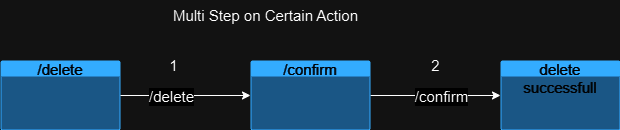

The diagram above was exported from draw.io. Its source (the exported page's mxGraphModel, read from the mxfile embedded in the PNG):
<mxGraphModel dx="971" dy="443" grid="1" gridSize="10" guides="1" tooltips="1" connect="1" arrows="1" fold="1" page="1" pageScale="1" pageWidth="850" pageHeight="1100" math="0" shadow="0">
  <root>
    <mxCell id="0" />
    <mxCell id="1" parent="0" />
    <mxCell id="zzgn7mpViXVvDHWs25Kt-8" value="" style="edgeStyle=orthogonalEdgeStyle;rounded=0;orthogonalLoop=1;jettySize=auto;html=1;" edge="1" parent="1" source="zzgn7mpViXVvDHWs25Kt-1" target="zzgn7mpViXVvDHWs25Kt-7">
      <mxGeometry relative="1" as="geometry" />
    </mxCell>
    <mxCell id="zzgn7mpViXVvDHWs25Kt-9" value="/confirm" style="edgeLabel;html=1;align=center;verticalAlign=middle;resizable=0;points=[];" vertex="1" connectable="0" parent="zzgn7mpViXVvDHWs25Kt-8">
      <mxGeometry x="-0.2821" y="-3" relative="1" as="geometry">
        <mxPoint x="23" y="-3" as="offset" />
      </mxGeometry>
    </mxCell>
    <mxCell id="zzgn7mpViXVvDHWs25Kt-1" value="/confirm" style="html=1;whiteSpace=wrap;strokeColor=none;fillColor=#0079D6;labelPosition=center;verticalLabelPosition=middle;verticalAlign=top;align=center;fontSize=12;outlineConnect=0;spacingTop=-6;fontColor=#FFFFFF;sketch=0;shape=mxgraph.sitemap.page;" vertex="1" parent="1">
      <mxGeometry x="360" y="130" width="120" height="70" as="geometry" />
    </mxCell>
    <mxCell id="zzgn7mpViXVvDHWs25Kt-2" value="/delete" style="html=1;whiteSpace=wrap;strokeColor=none;fillColor=#0079D6;labelPosition=center;verticalLabelPosition=middle;verticalAlign=top;align=center;fontSize=12;outlineConnect=0;spacingTop=-6;fontColor=#FFFFFF;sketch=0;shape=mxgraph.sitemap.page;" vertex="1" parent="1">
      <mxGeometry x="110" y="130" width="120" height="70" as="geometry" />
    </mxCell>
    <mxCell id="zzgn7mpViXVvDHWs25Kt-3" style="edgeStyle=orthogonalEdgeStyle;rounded=0;orthogonalLoop=1;jettySize=auto;html=1;entryX=0;entryY=0.5;entryDx=0;entryDy=0;entryPerimeter=0;" edge="1" parent="1" source="zzgn7mpViXVvDHWs25Kt-2" target="zzgn7mpViXVvDHWs25Kt-1">
      <mxGeometry relative="1" as="geometry" />
    </mxCell>
    <mxCell id="zzgn7mpViXVvDHWs25Kt-5" value="/delete" style="edgeLabel;html=1;align=center;verticalAlign=middle;resizable=0;points=[];" vertex="1" connectable="0" parent="zzgn7mpViXVvDHWs25Kt-3">
      <mxGeometry x="-0.4974" relative="1" as="geometry">
        <mxPoint x="17" as="offset" />
      </mxGeometry>
    </mxCell>
    <mxCell id="zzgn7mpViXVvDHWs25Kt-6" value="1" style="text;html=1;align=center;verticalAlign=middle;resizable=0;points=[];autosize=1;strokeColor=none;fillColor=none;" vertex="1" parent="1">
      <mxGeometry x="268" y="120" width="30" height="30" as="geometry" />
    </mxCell>
    <mxCell id="zzgn7mpViXVvDHWs25Kt-7" value="delete successfull" style="html=1;whiteSpace=wrap;strokeColor=none;fillColor=#0079D6;labelPosition=center;verticalLabelPosition=middle;verticalAlign=top;align=center;fontSize=12;outlineConnect=0;spacingTop=-6;fontColor=#FFFFFF;sketch=0;shape=mxgraph.sitemap.page;" vertex="1" parent="1">
      <mxGeometry x="610" y="130" width="120" height="70" as="geometry" />
    </mxCell>
    <mxCell id="zzgn7mpViXVvDHWs25Kt-10" value="2" style="text;html=1;align=center;verticalAlign=middle;resizable=0;points=[];autosize=1;strokeColor=none;fillColor=none;" vertex="1" parent="1">
      <mxGeometry x="530" y="120" width="30" height="30" as="geometry" />
    </mxCell>
    <mxCell id="zzgn7mpViXVvDHWs25Kt-11" value="Multi Step on Certain Action" style="text;html=1;align=center;verticalAlign=middle;resizable=0;points=[];autosize=1;strokeColor=none;fillColor=none;" vertex="1" parent="1">
      <mxGeometry x="270" y="70" width="210" height="30" as="geometry" />
    </mxCell>
  </root>
</mxGraphModel>